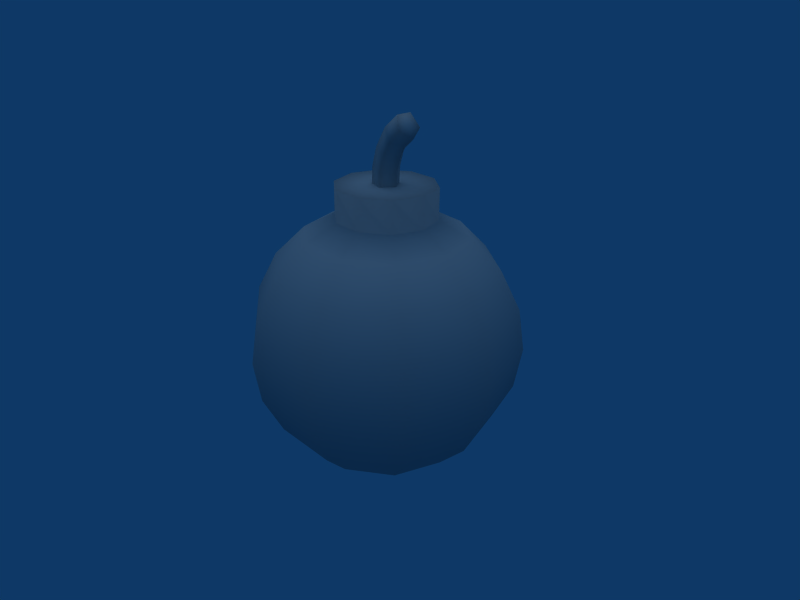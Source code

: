 # Source: Bomb.blend  (saved by Blender 2.49.2; exported with 4.5.12 LTS)
import bpy
from mathutils import Matrix  # noqa: F401  (used for matrix-valued properties, if any)

bpy.ops.wm.read_factory_settings(use_empty=True)
scene = bpy.context.scene
scene.name = 'Scene'

# ---- collections
col_collection_1 = bpy.data.collections.new('Collection 1'); scene.collection.children.link(col_collection_1)

# ---- materials (node trees are filled in below, after node groups)
mat_refrep_223 = bpy.data.materials.new('RefRep.223')
mat_refrep_223.alpha_threshold = 0.0
mat_refrep_223.diffuse_color = (0.698, 0.698, 0.698, 1.0)
mat_refrep_223.roughness = 0.5
mat_refrep_223.line_color = (0.0, 0.0, 0.0, 1.0)

# ---- material node trees

# ---- world
world_world = bpy.data.worlds.new('World'); scene.world = world_world
world_world.color = (0.05656, 0.2208, 0.4)
world_world.use_sun_shadow = False
world_world.sun_shadow_jitter_overblur = 0.0
world_world.cycles.sampling_method = 'MANUAL'
world_world.cycles.sample_map_resolution = 256

# ---- cameras
cam_camera = bpy.data.cameras.new('Camera')
cam_camera.passepartout_alpha = 0.2
cam_camera.clip_end = 100.0
cam_camera.lens = 35.0
cam_camera.ortho_scale = 7.314
cam_camera.show_passepartout = False
cam_camera.show_safe_areas = True
cam_camera.dof.focus_distance = 0.0
cam_camera.dof.aperture_fstop = 128.0

# ---- lights
light_lamp = bpy.data.lights.new('Lamp', 'SUN')
light_lamp.transmission_factor = 0.0
light_lamp.angle = 1.571
light_lamp.energy = 0.8
light_lamp.shadow_buffer_clip_start = 0.5
light_lamp.shadow_soft_size = 1.0
light_lamp.shadow_cascade_max_distance = 1000.0
light_lamp.cycles.use_multiple_importance_sampling = False

# ---- meshes
me_inst3d29_refrep_223 = bpy.data.meshes.new('Inst3D29_RefRep.223')
me_inst3d29_refrep_223.from_pydata([(-4.295, 44.09, -13.22), (-13.9, 44.09, 0.002), (-30.96, -22.49, 0.002), (-11.24, -11.82, 34.61), (11.25, 11.83, -34.61), (-11.82, 0.002, 36.4), (9.569, 22.49, -29.44), (9.569, 22.49, 29.44), (-25.04, 22.49, -18.19), (4.299, 35.41, 13.23), (-11.82, 0.002, -36.39), (-3.652, -36.39, -11.24), (3.656, -36.39, -11.24), (-9.565, -22.49, -29.44), (4.299, 35.41, -13.22), (-9.565, -36.39, -6.949), (0.002, -38.26, 0.002), (-6.949, -30.96, 21.39), (-30.96, 0.002, 22.49), (-25.04, 22.49, 18.2), (-11.82, -36.39, 0.002), (-30.96, 22.49, 0.002), (9.569, -36.39, 6.953), (22.49, -30.96, 0.002), (11.25, 11.83, 34.61), (6.953, 30.96, 21.39), (11.83, -36.39, 0.002), (30.96, 0.002, -22.49), (11.25, 35.41, -8.172), (11.25, 44.09, 8.176), (-4.295, 35.41, 13.23), (-11.25, 35.41, -8.172), (-4.295, 35.41, -13.22), (-2.966, 48.88, -2.301), (0.9723, 44.04, -3.655), (3.738, 48.13, -0.1091), (3.549, 44.04, -0.1091), (-1.504, 53.94, 2.083), (-1.504, 53.94, -2.301), (1.76, 59.49, 2.083), (4.651, 56.48, -3.655), (6.06, 63.13, -2.301), (6.438, 54.63, -0.1091), (9.569, -36.39, -6.949), (11.25, 44.09, -8.172), (4.299, 44.09, -13.22), (-11.25, 44.09, -8.172), (-4.295, 44.09, 13.23), (18.2, -30.96, -13.22), (9.569, -22.49, -29.44), (-29.44, -11.82, -21.39), (-36.39, -11.82, 0.002), (11.83, 0.002, -36.39), (-38.26, 0.002, 0.002), (-29.44, 11.83, -21.39), (-36.39, 11.83, 0.002), (-18.19, 30.96, -13.22), (-22.49, 30.96, 0.002), (-18.19, -30.96, -13.22), (-11.24, 11.83, -34.61), (-9.565, 22.49, -29.44), (6.953, -30.96, -21.39), (-11.24, -11.82, -34.61), (-9.565, -22.49, 29.44), (-29.44, 11.83, 21.39), (-11.24, 11.83, 34.61), (-25.04, -22.49, 18.2), (-18.19, 30.96, 13.22), (-13.9, 35.41, 0.002), (-3.652, -36.39, 11.25), (29.44, -11.82, 21.39), (38.27, 0.002, 0.002), (30.96, 22.49, 0.002), (22.49, 30.96, 0.002), (3.656, -36.39, 11.25), (6.953, -30.96, 21.39), (25.05, -22.49, 18.2), (30.96, 0.002, 22.49), (29.44, 11.83, 21.39), (25.05, 22.49, 18.2), (18.2, 30.96, 13.22), (25.05, -22.49, -18.19), (29.44, -11.82, -21.39), (13.91, 35.41, 0.002), (13.91, 44.09, 0.002), (4.299, 44.09, 13.23), (-11.25, 35.41, 8.176), (6.06, 63.13, 2.083), (7.582, 60.53, -0.1091), (-3.197, 44.04, -2.301), (4.651, 56.48, 3.437), (9.464, 57.31, -0.1091), (0.002, 44.09, 0.002), (11.25, -11.82, -34.61), (29.44, 11.83, -21.39), (-30.96, 0.002, -22.49), (6.953, 30.96, -21.39), (18.2, 30.96, -13.22), (-6.949, 30.96, 21.39), (-6.949, -30.96, -21.39), (-25.04, -22.49, -18.19), (-6.949, 30.96, -21.39), (-9.565, -36.39, 6.953), (-18.19, -30.96, 13.22), (-29.44, -11.82, 21.39), (-9.565, 22.49, 29.44), (-22.49, -30.96, 0.002), (36.4, -11.82, 0.002), (11.25, 35.41, 8.176), (18.2, -30.96, 13.22), (9.569, -22.49, 29.44), (11.25, -11.82, 34.61), (11.83, 0.002, 36.4), (30.96, -22.49, 0.002), (36.4, 11.83, 0.002), (25.05, 22.49, -18.19), (-11.25, 44.09, 8.176), (8.164, 59.53, 3.437), (8.164, 59.53, -3.655), (0.9723, 44.04, 3.437), (1.177, 48.42, 3.437), (-3.197, 44.04, 2.083), (1.177, 48.42, -3.655), (-2.966, 48.88, 2.083), (2.419, 52.53, -3.655), (4.843, 51.66, -0.1091), (2.419, 52.53, 3.437), (1.76, 59.49, -2.301)], [], [(43, 26, 16), (46, 1, 92), (29, 84, 92), (84, 44, 92), (63, 111, 3), (63, 110, 111), (82, 52, 27), (50, 51, 53), (3, 112, 5), (3, 111, 112), (27, 4, 94), (5, 24, 65), (5, 112, 24), (54, 21, 8), (115, 6, 96), (8, 57, 56), (8, 21, 57), (97, 96, 14), (56, 68, 31), (56, 57, 68), (61, 43, 12), (58, 100, 13), (56, 31, 32), (99, 13, 61), (61, 13, 49), (13, 62, 49), (49, 62, 93), (62, 10, 93), (102, 69, 103), (69, 17, 103), (66, 63, 104), (104, 3, 18), (3, 5, 18), (5, 65, 64), (105, 98, 67), (106, 66, 2), (2, 104, 51), (104, 18, 51), (51, 18, 53), (18, 64, 53), (64, 19, 55), (21, 67, 57), (69, 16, 74), (74, 16, 22), (16, 26, 22), (26, 23, 109), (109, 23, 76), (23, 113, 76), (71, 114, 78), (114, 72, 79), (79, 72, 80), (72, 73, 80), (76, 70, 110), (110, 70, 111), (111, 77, 112), (77, 78, 112), (24, 79, 7), (79, 80, 7), (23, 81, 113), (107, 27, 71), (27, 94, 71), (71, 94, 114), (115, 97, 72), (72, 97, 73), (30, 116, 86), (116, 1, 86), (86, 1, 68), (1, 46, 68), (46, 0, 31), (31, 0, 32), (41, 88, 118), (89, 122, 34), (36, 35, 120), (123, 38, 33), (33, 124, 122), (33, 38, 124), (122, 125, 35), (35, 126, 120), (35, 125, 126), (126, 90, 39), (124, 42, 125), (90, 117, 87), (127, 118, 40), (127, 41, 118), (42, 117, 90), (42, 91, 117), (45, 0, 92), (0, 46, 92), (1, 116, 92), (116, 47, 92), (48, 49, 81), (48, 61, 49), (58, 106, 2), (17, 110, 63), (17, 75, 110), (81, 49, 93), (100, 2, 51), (95, 55, 54), (65, 7, 105), (65, 24, 7), (115, 96, 97), (97, 14, 28), (98, 9, 30), (48, 43, 61), (12, 16, 11), (16, 15, 11), (11, 15, 99), (15, 58, 99), (13, 100, 62), (100, 50, 62), (60, 8, 101), (8, 56, 101), (93, 10, 52), (10, 59, 52), (60, 101, 6), (58, 15, 106), (106, 15, 20), (15, 16, 20), (16, 69, 102), (103, 17, 66), (17, 63, 66), (63, 3, 104), (67, 98, 86), (98, 30, 86), (103, 66, 106), (66, 104, 2), (55, 19, 21), (19, 67, 21), (22, 26, 109), (107, 71, 77), (77, 71, 78), (73, 83, 108), (109, 76, 75), (112, 78, 24), (78, 79, 24), (25, 108, 9), (43, 48, 26), (26, 48, 23), (113, 82, 107), (82, 27, 107), (94, 115, 114), (114, 115, 72), (97, 28, 73), (73, 28, 83), (45, 44, 14), (28, 84, 83), (108, 85, 9), (9, 47, 30), (47, 116, 30), (32, 45, 14), (117, 88, 87), (87, 88, 41), (118, 88, 91), (91, 88, 117), (119, 120, 123), (89, 33, 122), (34, 35, 36), (120, 37, 123), (123, 37, 38), (37, 127, 38), (37, 39, 127), (124, 40, 42), (125, 90, 126), (90, 87, 39), (39, 41, 127), (39, 87, 41), (44, 45, 92), (47, 85, 92), (85, 29, 92), (58, 2, 100), (81, 93, 82), (100, 51, 50), (82, 93, 52), (50, 53, 95), (27, 52, 4), (95, 53, 55), (94, 6, 115), (94, 4, 6), (54, 55, 21), (105, 25, 98), (105, 7, 25), (98, 25, 9), (43, 16, 12), (99, 58, 13), (62, 50, 10), (50, 95, 10), (10, 95, 59), (95, 54, 59), (59, 54, 60), (54, 8, 60), (101, 56, 32), (11, 99, 12), (12, 99, 61), (52, 59, 4), (59, 60, 4), (4, 60, 6), (6, 101, 96), (101, 32, 96), (96, 32, 14), (20, 16, 102), (18, 5, 64), (64, 65, 19), (65, 105, 19), (19, 105, 67), (102, 103, 20), (20, 103, 106), (53, 64, 55), (67, 86, 57), (57, 86, 68), (17, 69, 75), (75, 69, 74), (76, 113, 70), (113, 107, 70), (70, 107, 77), (78, 114, 79), (80, 73, 108), (22, 109, 74), (74, 109, 75), (75, 76, 110), (70, 77, 111), (7, 80, 25), (80, 108, 25), (48, 81, 23), (81, 82, 113), (14, 44, 28), (44, 84, 28), (84, 29, 83), (83, 29, 108), (29, 85, 108), (85, 47, 9), (68, 46, 31), (0, 45, 32), (119, 123, 121), (121, 33, 89), (121, 123, 33), (34, 122, 35), (36, 120, 119), (120, 126, 37), (122, 124, 125), (126, 39, 37), (38, 40, 124), (38, 127, 40), (125, 42, 90), (40, 91, 42), (40, 118, 91)])
me_inst3d29_refrep_223.polygons.foreach_set('use_smooth', [True] * 245)
_uv = me_inst3d29_refrep_223.uv_layers.new(name='UVTex')
_uv.uv.foreach_set('vector', [0.611, 0.028, 0.639, 0.028, 0.49, 0.006, 0.024, 0.784, 0.124, 0.784, 0.074, 0.984, 0.024, 0.784, 0.124, 0.784, 0.074, 0.984, 0.024, 0.784, 0.124, 0.784, 0.074, 0.984, 0.37, 0.191, 0.632, 0.315, 0.349, 0.315, 0.37, 0.191, 0.611, 0.191, 0.632, 0.315, 0.861, 0.315, 0.639, 0.454, 0.88, 0.454, 0.12, 0.315, 0.032, 0.315, 0.008, 0.454, 0.349, 0.315, 0.639, 0.454, 0.341, 0.454, 0.349, 0.315, 0.632, 0.315, 0.639, 0.454, 0.88, 0.454, 0.632, 0.592, 0.861, 0.592, 0.341, 0.454, 0.632, 0.592, 0.349, 0.592, 0.341, 0.454, 0.639, 0.454, 0.632, 0.592, 0.12, 0.592, 0.101, 0.717, 0.175, 0.717, 0.806, 0.717, 0.611, 0.717, 0.578, 0.816, 0.175, 0.717, 0.207, 0.816, 0.261, 0.816, 0.175, 0.717, 0.101, 0.717, 0.207, 0.816, 0.72, 0.816, 0.578, 0.816, 0.545, 0.868, 0.261, 0.816, 0.315, 0.868, 0.349, 0.868, 0.261, 0.816, 0.207, 0.816, 0.315, 0.868, 0.578, 0.091, 0.611, 0.028, 0.536, 0.028, 0.261, 0.091, 0.175, 0.191, 0.37, 0.191, 0.261, 0.816, 0.349, 0.868, 0.436, 0.868, 0.403, 0.091, 0.37, 0.191, 0.578, 0.091, 0.578, 0.091, 0.37, 0.191, 0.611, 0.191, 0.37, 0.191, 0.349, 0.315, 0.611, 0.191, 0.611, 0.191, 0.349, 0.315, 0.632, 0.315, 0.349, 0.315, 0.341, 0.454, 0.632, 0.315, 0.37, 0.028, 0.444, 0.028, 0.261, 0.091, 0.444, 0.028, 0.403, 0.091, 0.261, 0.091, 0.175, 0.191, 0.37, 0.191, 0.12, 0.315, 0.12, 0.315, 0.349, 0.315, 0.101, 0.454, 0.349, 0.315, 0.341, 0.454, 0.101, 0.454, 0.341, 0.454, 0.349, 0.592, 0.12, 0.592, 0.37, 0.717, 0.403, 0.816, 0.261, 0.816, 0.207, 0.091, 0.175, 0.191, 0.101, 0.191, 0.101, 0.191, 0.12, 0.315, 0.032, 0.315, 0.12, 0.315, 0.101, 0.454, 0.032, 0.315, 0.032, 0.315, 0.101, 0.454, 0.008, 0.454, 0.101, 0.454, 0.12, 0.592, 0.008, 0.454, 0.12, 0.592, 0.175, 0.717, 0.032, 0.592, 0.101, 0.717, 0.261, 0.816, 0.207, 0.816, 0.444, 0.028, 0.49, 0.006, 0.536, 0.028, 0.536, 0.028, 0.49, 0.006, 0.611, 0.028, 0.49, 0.006, 0.639, 0.028, 0.611, 0.028, 0.639, 0.028, 0.774, 0.091, 0.72, 0.091, 0.72, 0.091, 0.774, 0.091, 0.806, 0.191, 0.774, 0.091, 0.88, 0.191, 0.806, 0.191, 0.972, 0.454, 0.949, 0.592, 0.861, 0.592, 0.949, 0.592, 0.88, 0.717, 0.806, 0.717, 0.806, 0.717, 0.88, 0.717, 0.72, 0.816, 0.88, 0.717, 0.774, 0.816, 0.72, 0.816, 0.806, 0.191, 0.861, 0.315, 0.611, 0.191, 0.611, 0.191, 0.861, 0.315, 0.632, 0.315, 0.632, 0.315, 0.88, 0.454, 0.639, 0.454, 0.88, 0.454, 0.861, 0.592, 0.639, 0.454, 0.632, 0.592, 0.806, 0.717, 0.611, 0.717, 0.806, 0.717, 0.72, 0.816, 0.611, 0.717, 0.774, 0.091, 0.806, 0.191, 0.88, 0.191, 0.949, 0.315, 0.88, 0.454, 0.972, 0.454, 0.88, 0.454, 0.861, 0.592, 0.972, 0.454, 0.972, 0.454, 0.861, 0.592, 0.949, 0.592, 0.806, 0.717, 0.72, 0.816, 0.88, 0.717, 0.88, 0.717, 0.72, 0.816, 0.774, 0.816, 0.436, 0.868, 0.349, 0.97, 0.349, 0.868, 0.349, 0.97, 0.315, 0.97, 0.349, 0.868, 0.349, 0.868, 0.315, 0.97, 0.315, 0.868, 0.315, 0.97, 0.349, 0.97, 0.315, 0.868, 0.349, 0.97, 0.436, 0.97, 0.349, 0.868, 0.349, 0.868, 0.436, 0.97, 0.436, 0.868, 0.854, 0.995, 0.917, 0.995, 0.922, 0.996, 0.854, 0.75, 0.922, 0.81, 0.922, 0.75, 0.995, 0.75, 0.995, 0.81, 0.922, 0.81, 0.854, 0.81, 0.854, 0.867, 0.854, 0.81, 0.854, 0.81, 0.922, 0.867, 0.922, 0.81, 0.854, 0.81, 0.854, 0.867, 0.922, 0.867, 0.922, 0.81, 0.995, 0.867, 0.995, 0.81, 0.995, 0.81, 0.922, 0.867, 0.922, 0.81, 0.995, 0.81, 0.995, 0.867, 0.922, 0.867, 0.922, 0.867, 0.922, 0.923, 0.854, 0.923, 0.922, 0.867, 0.995, 0.923, 0.995, 0.867, 0.922, 0.923, 0.922, 0.996, 0.854, 0.995, 0.854, 0.923, 0.922, 0.996, 0.922, 0.923, 0.854, 0.923, 0.854, 0.995, 0.922, 0.996, 0.995, 0.923, 0.922, 0.996, 0.922, 0.923, 0.995, 0.923, 0.995, 0.995, 0.922, 0.996, 0.024, 0.784, 0.124, 0.784, 0.074, 0.984, 0.024, 0.784, 0.124, 0.784, 0.074, 0.984, 0.024, 0.784, 0.124, 0.784, 0.074, 0.984, 0.024, 0.784, 0.124, 0.784, 0.074, 0.984, 0.72, 0.091, 0.611, 0.191, 0.806, 0.191, 0.72, 0.091, 0.578, 0.091, 0.611, 0.191, 0.261, 0.091, 0.207, 0.091, 0.101, 0.191, 0.403, 0.091, 0.611, 0.191, 0.37, 0.191, 0.403, 0.091, 0.578, 0.091, 0.611, 0.191, 0.806, 0.191, 0.611, 0.191, 0.632, 0.315, 0.175, 0.191, 0.101, 0.191, 0.032, 0.315, 0.101, 0.454, 0.032, 0.592, 0.12, 0.592, 0.349, 0.592, 0.611, 0.717, 0.37, 0.717, 0.349, 0.592, 0.632, 0.592, 0.611, 0.717, 0.806, 0.717, 0.578, 0.816, 0.72, 0.816, 0.72, 0.816, 0.545, 0.868, 0.632, 0.868, 0.403, 0.816, 0.545, 0.868, 0.436, 0.868, 0.72, 0.091, 0.611, 0.028, 0.578, 0.091, 0.536, 0.028, 0.49, 0.006, 0.444, 0.028, 0.49, 0.006, 0.37, 0.028, 0.444, 0.028, 0.444, 0.028, 0.37, 0.028, 0.403, 0.091, 0.37, 0.028, 0.261, 0.091, 0.403, 0.091, 0.37, 0.191, 0.175, 0.191, 0.349, 0.315, 0.175, 0.191, 0.12, 0.315, 0.349, 0.315, 0.37, 0.717, 0.175, 0.717, 0.403, 0.816, 0.175, 0.717, 0.261, 0.816, 0.403, 0.816, 0.632, 0.315, 0.341, 0.454, 0.639, 0.454, 0.341, 0.454, 0.349, 0.592, 0.639, 0.454, 0.37, 0.717, 0.403, 0.816, 0.611, 0.717, 0.261, 0.091, 0.37, 0.028, 0.207, 0.091, 0.207, 0.091, 0.37, 0.028, 0.341, 0.028, 0.37, 0.028, 0.49, 0.006, 0.341, 0.028, 0.49, 0.006, 0.444, 0.028, 0.37, 0.028, 0.261, 0.091, 0.403, 0.091, 0.175, 0.191, 0.403, 0.091, 0.37, 0.191, 0.175, 0.191, 0.37, 0.191, 0.349, 0.315, 0.12, 0.315, 0.261, 0.816, 0.403, 0.816, 0.349, 0.868, 0.403, 0.816, 0.436, 0.868, 0.349, 0.868, 0.261, 0.091, 0.175, 0.191, 0.207, 0.091, 0.175, 0.191, 0.12, 0.315, 0.101, 0.191, 0.032, 0.592, 0.175, 0.717, 0.101, 0.717, 0.175, 0.717, 0.261, 0.816, 0.101, 0.717, 0.611, 0.028, 0.639, 0.028, 0.72, 0.091, 0.949, 0.315, 0.972, 0.454, 0.88, 0.454, 0.88, 0.454, 0.972, 0.454, 0.861, 0.592, 0.774, 0.816, 0.666, 0.868, 0.632, 0.868, 0.72, 0.091, 0.806, 0.191, 0.578, 0.091, 0.639, 0.454, 0.861, 0.592, 0.632, 0.592, 0.861, 0.592, 0.806, 0.717, 0.632, 0.592, 0.578, 0.816, 0.632, 0.868, 0.545, 0.868, 0.611, 0.028, 0.72, 0.091, 0.639, 0.028, 0.639, 0.028, 0.72, 0.091, 0.774, 0.091, 0.88, 0.191, 0.861, 0.315, 0.949, 0.315, 0.861, 0.315, 0.88, 0.454, 0.949, 0.315, 0.861, 0.592, 0.806, 0.717, 0.949, 0.592, 0.949, 0.592, 0.806, 0.717, 0.88, 0.717, 0.72, 0.816, 0.632, 0.868, 0.774, 0.816, 0.774, 0.816, 0.632, 0.868, 0.666, 0.868, 0.545, 0.97, 0.632, 0.97, 0.545, 0.868, 0.632, 0.868, 0.666, 0.97, 0.666, 0.868, 0.632, 0.868, 0.545, 0.97, 0.545, 0.868, 0.545, 0.868, 0.436, 0.97, 0.436, 0.868, 0.436, 0.97, 0.349, 0.97, 0.436, 0.868, 0.436, 0.868, 0.545, 0.97, 0.545, 0.868, 0.922, 0.996, 0.917, 0.995, 0.854, 0.995, 0.854, 0.995, 0.917, 0.995, 0.854, 0.995, 0.922, 0.996, 0.917, 0.995, 0.995, 0.995, 0.995, 0.995, 0.917, 0.995, 0.922, 0.996, 0.922, 0.75, 0.922, 0.81, 0.854, 0.81, 0.854, 0.75, 0.854, 0.81, 0.922, 0.81, 0.922, 0.75, 0.995, 0.81, 0.995, 0.75, 0.922, 0.81, 0.854, 0.867, 0.854, 0.81, 0.854, 0.81, 0.854, 0.867, 0.854, 0.867, 0.854, 0.867, 0.854, 0.923, 0.854, 0.867, 0.854, 0.867, 0.854, 0.923, 0.854, 0.923, 0.922, 0.867, 0.922, 0.923, 0.995, 0.923, 0.995, 0.867, 0.922, 0.923, 0.922, 0.867, 0.922, 0.923, 0.854, 0.995, 0.854, 0.923, 0.854, 0.923, 0.854, 0.995, 0.854, 0.923, 0.854, 0.923, 0.854, 0.995, 0.854, 0.995, 0.024, 0.784, 0.124, 0.784, 0.074, 0.984, 0.024, 0.784, 0.124, 0.784, 0.074, 0.984, 0.024, 0.784, 0.124, 0.784, 0.074, 0.984, 0.261, 0.091, 0.101, 0.191, 0.175, 0.191, 0.806, 0.191, 0.632, 0.315, 0.861, 0.315, 0.175, 0.191, 0.032, 0.315, 0.12, 0.315, 0.861, 0.315, 0.632, 0.315, 0.639, 0.454, 0.12, 0.315, 0.008, 0.454, 0.101, 0.454, 0.88, 0.454, 0.639, 0.454, 0.632, 0.592, 0.101, 0.454, 0.008, 0.454, 0.032, 0.592, 0.861, 0.592, 0.611, 0.717, 0.806, 0.717, 0.861, 0.592, 0.632, 0.592, 0.611, 0.717, 0.12, 0.592, 0.032, 0.592, 0.101, 0.717, 0.37, 0.717, 0.578, 0.816, 0.403, 0.816, 0.37, 0.717, 0.611, 0.717, 0.578, 0.816, 0.403, 0.816, 0.578, 0.816, 0.545, 0.868, 0.611, 0.028, 0.49, 0.006, 0.536, 0.028, 0.403, 0.091, 0.261, 0.091, 0.37, 0.191, 0.349, 0.315, 0.12, 0.315, 0.341, 0.454, 0.12, 0.315, 0.101, 0.454, 0.341, 0.454, 0.341, 0.454, 0.101, 0.454, 0.349, 0.592, 0.101, 0.454, 0.12, 0.592, 0.349, 0.592, 0.349, 0.592, 0.12, 0.592, 0.37, 0.717, 0.12, 0.592, 0.175, 0.717, 0.37, 0.717, 0.403, 0.816, 0.261, 0.816, 0.436, 0.868, 0.444, 0.028, 0.403, 0.091, 0.536, 0.028, 0.536, 0.028, 0.403, 0.091, 0.578, 0.091, 0.639, 0.454, 0.349, 0.592, 0.632, 0.592, 0.349, 0.592, 0.37, 0.717, 0.632, 0.592, 0.632, 0.592, 0.37, 0.717, 0.611, 0.717, 0.611, 0.717, 0.403, 0.816, 0.578, 0.816, 0.403, 0.816, 0.436, 0.868, 0.578, 0.816, 0.578, 0.816, 0.436, 0.868, 0.545, 0.868, 0.341, 0.028, 0.49, 0.006, 0.37, 0.028, 0.101, 0.454, 0.341, 0.454, 0.12, 0.592, 0.12, 0.592, 0.349, 0.592, 0.175, 0.717, 0.349, 0.592, 0.37, 0.717, 0.175, 0.717, 0.175, 0.717, 0.37, 0.717, 0.261, 0.816, 0.37, 0.028, 0.261, 0.091, 0.341, 0.028, 0.341, 0.028, 0.261, 0.091, 0.207, 0.091, 0.008, 0.454, 0.12, 0.592, 0.032, 0.592, 0.261, 0.816, 0.349, 0.868, 0.207, 0.816, 0.207, 0.816, 0.349, 0.868, 0.315, 0.868, 0.403, 0.091, 0.444, 0.028, 0.578, 0.091, 0.578, 0.091, 0.444, 0.028, 0.536, 0.028, 0.806, 0.191, 0.88, 0.191, 0.861, 0.315, 0.88, 0.191, 0.949, 0.315, 0.861, 0.315, 0.861, 0.315, 0.949, 0.315, 0.88, 0.454, 0.861, 0.592, 0.949, 0.592, 0.806, 0.717, 0.72, 0.816, 0.774, 0.816, 0.632, 0.868, 0.611, 0.028, 0.72, 0.091, 0.536, 0.028, 0.536, 0.028, 0.72, 0.091, 0.578, 0.091, 0.578, 0.091, 0.806, 0.191, 0.611, 0.191, 0.861, 0.315, 0.88, 0.454, 0.632, 0.315, 0.611, 0.717, 0.72, 0.816, 0.578, 0.816, 0.72, 0.816, 0.632, 0.868, 0.578, 0.816, 0.72, 0.091, 0.806, 0.191, 0.774, 0.091, 0.806, 0.191, 0.861, 0.315, 0.88, 0.191, 0.545, 0.868, 0.632, 0.97, 0.632, 0.868, 0.632, 0.97, 0.666, 0.97, 0.632, 0.868, 0.666, 0.97, 0.632, 0.97, 0.666, 0.868, 0.666, 0.868, 0.632, 0.97, 0.632, 0.868, 0.632, 0.97, 0.545, 0.97, 0.632, 0.868, 0.545, 0.97, 0.436, 0.97, 0.545, 0.868, 0.315, 0.868, 0.349, 0.97, 0.349, 0.868, 0.436, 0.97, 0.545, 0.97, 0.436, 0.868, 0.922, 0.75, 0.854, 0.81, 0.854, 0.75, 0.854, 0.75, 0.854, 0.81, 0.854, 0.75, 0.854, 0.75, 0.854, 0.81, 0.854, 0.81, 0.922, 0.75, 0.922, 0.81, 0.995, 0.81, 0.995, 0.75, 0.922, 0.81, 0.922, 0.75, 0.922, 0.81, 0.922, 0.867, 0.854, 0.867, 0.922, 0.81, 0.922, 0.867, 0.995, 0.867, 0.922, 0.867, 0.854, 0.923, 0.854, 0.867, 0.854, 0.867, 0.922, 0.923, 0.922, 0.867, 0.854, 0.867, 0.854, 0.923, 0.922, 0.923, 0.995, 0.867, 0.995, 0.923, 0.922, 0.923, 0.922, 0.923, 0.995, 0.995, 0.995, 0.923, 0.922, 0.923, 0.922, 0.996, 0.995, 0.995])
me_inst3d29_refrep_223.materials.append(mat_refrep_223)
me_inst3d29_refrep_223.use_remesh_preserve_volume = False
me_inst3d29_refrep_223.use_remesh_preserve_attributes = False
me_inst3d29_refrep_223.use_mirror_vertex_groups = False
me_inst3d29_refrep_223.update()

# ---- objects
ob_lamp = bpy.data.objects.new('Lamp', light_lamp)
ob_inst3d29_refrep_223 = bpy.data.objects.new('Inst3D29_RefRep.223', me_inst3d29_refrep_223)
ob_camera = bpy.data.objects.new('Camera', cam_camera)

# ---- transforms, parenting, visibility, modifiers, constraints
ob_lamp.location = (0.1125, 0.0, 5.806)
ob_lamp.lock_rotations_4d = False
ob_lamp.empty_display_type = 'ARROWS'
ob_lamp.lineart.crease_threshold = 0.0
ob_inst3d29_refrep_223.location = (-2.258e-06, -1e-07, 1.827)
ob_inst3d29_refrep_223.rotation_euler = (1.541, -0.0, 0.0)
ob_inst3d29_refrep_223.scale = (0.04779, 0.04779, 0.04779)
ob_inst3d29_refrep_223.lock_rotations_4d = False
ob_inst3d29_refrep_223.empty_display_type = 'ARROWS'
ob_inst3d29_refrep_223.lineart.crease_threshold = 0.0
ob_camera.location = (6.812, -6.083, 6.91)
ob_camera.rotation_euler = (1.109, 0.01082, 0.8149)
ob_camera.lock_rotations_4d = False
ob_camera.empty_display_type = 'ARROWS'
ob_camera.color = (0.0, 0.0, 0.0, 0.0)
ob_camera.display_type = 'WIRE'
ob_camera.lineart.crease_threshold = 0.0

# ---- collection membership
col_collection_1.objects.link(ob_lamp)
col_collection_1.objects.link(ob_inst3d29_refrep_223)
col_collection_1.objects.link(ob_camera)

# ---- scene / render settings (as saved in the file)
scene.camera = ob_camera
scene.frame_start = 1; scene.frame_end = 250; scene.frame_set(1)
scene.render.engine = 'BLENDER_EEVEE_NEXT'
scene.render.image_settings.file_format = 'JPEG'
scene.render.image_settings.color_mode = 'RGB'
scene.render.image_settings.compression = 90
scene.render.resolution_x = 800
scene.render.resolution_y = 600
scene.render.pixel_aspect_x = 100.0
scene.render.pixel_aspect_y = 100.0
scene.render.fps = 25
scene.render.dither_intensity = 0.0
scene.render.use_compositing = False
scene.render.use_sequencer = False
scene.render.bake_margin = 2
scene.render.bake_bias = 0.0
scene.render.use_stamp_time = False
scene.render.use_stamp_date = False
scene.render.use_stamp_frame = False
scene.render.use_stamp_camera = False
scene.render.use_stamp_scene = False
scene.render.use_stamp_filename = False
scene.render.use_stamp_render_time = False
scene.render.stamp_font_size = 0
scene.cycles.use_denoising = False
scene.cycles.samples = 10
scene.cycles.sampling_pattern = 'TABULATED_SOBOL'
scene.cycles.light_sampling_threshold = 0.0
scene.cycles.use_adaptive_sampling = False
scene.cycles.use_light_tree = False
scene.cycles.blur_glossy = 0.0
scene.cycles.volume_bounces = 1
scene.cycles.pixel_filter_type = 'GAUSSIAN'
scene.cycles.sample_clamp_indirect = 0.0
scene.view_settings.view_transform = 'Raw'
bpy.context.view_layer.update()

